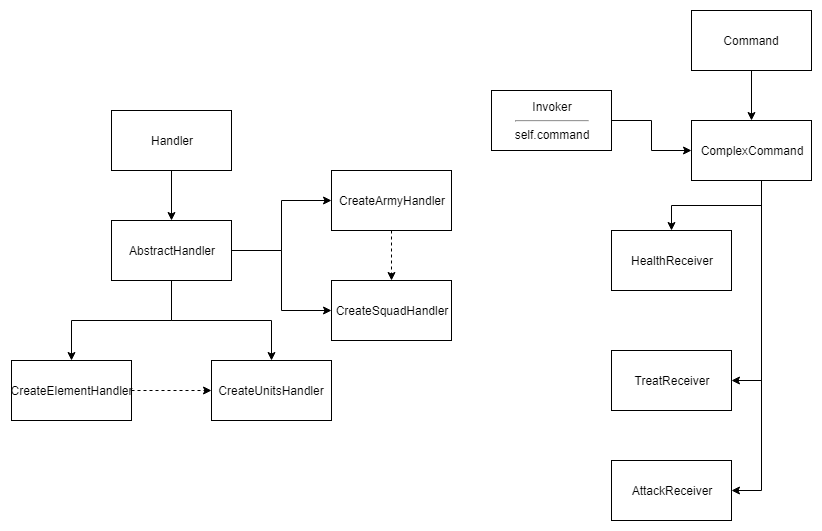

The diagram above was exported from draw.io. Its source (the exported page's mxGraphModel, read from the mxfile embedded in the PNG):
<mxGraphModel dx="840" dy="1584" grid="1" gridSize="10" guides="1" tooltips="1" connect="1" arrows="1" fold="1" page="1" pageScale="1" pageWidth="850" pageHeight="1100" math="0" shadow="0">
  <root>
    <mxCell id="0" />
    <mxCell id="1" parent="0" />
    <mxCell id="oBS74nlPa9I4a8s0ucTD-5" style="edgeStyle=orthogonalEdgeStyle;rounded=0;orthogonalLoop=1;jettySize=auto;html=1;" edge="1" parent="1" source="oBS74nlPa9I4a8s0ucTD-1" target="oBS74nlPa9I4a8s0ucTD-2">
      <mxGeometry relative="1" as="geometry" />
    </mxCell>
    <mxCell id="oBS74nlPa9I4a8s0ucTD-1" value="Handler" style="rounded=0;whiteSpace=wrap;html=1;" vertex="1" parent="1">
      <mxGeometry x="110" y="40" width="120" height="60" as="geometry" />
    </mxCell>
    <mxCell id="oBS74nlPa9I4a8s0ucTD-6" style="edgeStyle=orthogonalEdgeStyle;rounded=0;orthogonalLoop=1;jettySize=auto;html=1;" edge="1" parent="1" source="oBS74nlPa9I4a8s0ucTD-2" target="oBS74nlPa9I4a8s0ucTD-3">
      <mxGeometry relative="1" as="geometry" />
    </mxCell>
    <mxCell id="oBS74nlPa9I4a8s0ucTD-7" style="edgeStyle=orthogonalEdgeStyle;rounded=0;orthogonalLoop=1;jettySize=auto;html=1;entryX=0.5;entryY=0;entryDx=0;entryDy=0;" edge="1" parent="1" source="oBS74nlPa9I4a8s0ucTD-2" target="oBS74nlPa9I4a8s0ucTD-4">
      <mxGeometry relative="1" as="geometry" />
    </mxCell>
    <mxCell id="oBS74nlPa9I4a8s0ucTD-10" style="edgeStyle=orthogonalEdgeStyle;rounded=0;orthogonalLoop=1;jettySize=auto;html=1;" edge="1" parent="1" source="oBS74nlPa9I4a8s0ucTD-2" target="oBS74nlPa9I4a8s0ucTD-9">
      <mxGeometry relative="1" as="geometry" />
    </mxCell>
    <mxCell id="oBS74nlPa9I4a8s0ucTD-12" style="edgeStyle=orthogonalEdgeStyle;rounded=0;orthogonalLoop=1;jettySize=auto;html=1;entryX=0;entryY=0.5;entryDx=0;entryDy=0;" edge="1" parent="1" source="oBS74nlPa9I4a8s0ucTD-2" target="oBS74nlPa9I4a8s0ucTD-11">
      <mxGeometry relative="1" as="geometry" />
    </mxCell>
    <mxCell id="oBS74nlPa9I4a8s0ucTD-2" value="AbstractHandler" style="rounded=0;whiteSpace=wrap;html=1;" vertex="1" parent="1">
      <mxGeometry x="110" y="150" width="120" height="60" as="geometry" />
    </mxCell>
    <mxCell id="oBS74nlPa9I4a8s0ucTD-8" style="edgeStyle=orthogonalEdgeStyle;rounded=0;orthogonalLoop=1;jettySize=auto;html=1;dashed=1;" edge="1" parent="1" source="oBS74nlPa9I4a8s0ucTD-3" target="oBS74nlPa9I4a8s0ucTD-4">
      <mxGeometry relative="1" as="geometry" />
    </mxCell>
    <mxCell id="oBS74nlPa9I4a8s0ucTD-3" value="CreateElementHandler" style="rounded=0;whiteSpace=wrap;html=1;" vertex="1" parent="1">
      <mxGeometry x="10" y="290" width="120" height="60" as="geometry" />
    </mxCell>
    <mxCell id="oBS74nlPa9I4a8s0ucTD-4" value="CreateUnitsHandler" style="rounded=0;whiteSpace=wrap;html=1;" vertex="1" parent="1">
      <mxGeometry x="210" y="290" width="120" height="60" as="geometry" />
    </mxCell>
    <mxCell id="oBS74nlPa9I4a8s0ucTD-13" style="edgeStyle=orthogonalEdgeStyle;rounded=0;orthogonalLoop=1;jettySize=auto;html=1;dashed=1;" edge="1" parent="1" source="oBS74nlPa9I4a8s0ucTD-9" target="oBS74nlPa9I4a8s0ucTD-11">
      <mxGeometry relative="1" as="geometry" />
    </mxCell>
    <mxCell id="oBS74nlPa9I4a8s0ucTD-9" value="CreateArmyHandler" style="rounded=0;whiteSpace=wrap;html=1;" vertex="1" parent="1">
      <mxGeometry x="330" y="100" width="120" height="60" as="geometry" />
    </mxCell>
    <mxCell id="oBS74nlPa9I4a8s0ucTD-11" value="CreateSquadHandler" style="rounded=0;whiteSpace=wrap;html=1;" vertex="1" parent="1">
      <mxGeometry x="330" y="210" width="120" height="60" as="geometry" />
    </mxCell>
    <mxCell id="oBS74nlPa9I4a8s0ucTD-26" style="edgeStyle=orthogonalEdgeStyle;rounded=0;orthogonalLoop=1;jettySize=auto;html=1;" edge="1" parent="1" source="oBS74nlPa9I4a8s0ucTD-14" target="oBS74nlPa9I4a8s0ucTD-18">
      <mxGeometry relative="1" as="geometry" />
    </mxCell>
    <mxCell id="oBS74nlPa9I4a8s0ucTD-14" value="Command" style="rounded=0;whiteSpace=wrap;html=1;" vertex="1" parent="1">
      <mxGeometry x="690" y="-60" width="120" height="60" as="geometry" />
    </mxCell>
    <mxCell id="oBS74nlPa9I4a8s0ucTD-19" style="edgeStyle=orthogonalEdgeStyle;rounded=0;orthogonalLoop=1;jettySize=auto;html=1;entryX=0;entryY=0.5;entryDx=0;entryDy=0;" edge="1" parent="1" source="oBS74nlPa9I4a8s0ucTD-17" target="oBS74nlPa9I4a8s0ucTD-18">
      <mxGeometry relative="1" as="geometry" />
    </mxCell>
    <mxCell id="oBS74nlPa9I4a8s0ucTD-17" value="Invoker&lt;hr&gt;self.command" style="rounded=0;whiteSpace=wrap;html=1;" vertex="1" parent="1">
      <mxGeometry x="490" y="20" width="120" height="60" as="geometry" />
    </mxCell>
    <mxCell id="oBS74nlPa9I4a8s0ucTD-23" style="edgeStyle=orthogonalEdgeStyle;rounded=0;orthogonalLoop=1;jettySize=auto;html=1;" edge="1" parent="1" source="oBS74nlPa9I4a8s0ucTD-18" target="oBS74nlPa9I4a8s0ucTD-20">
      <mxGeometry relative="1" as="geometry">
        <Array as="points">
          <mxPoint x="760" y="135" />
          <mxPoint x="670" y="135" />
        </Array>
      </mxGeometry>
    </mxCell>
    <mxCell id="oBS74nlPa9I4a8s0ucTD-24" style="edgeStyle=orthogonalEdgeStyle;rounded=0;orthogonalLoop=1;jettySize=auto;html=1;" edge="1" parent="1" source="oBS74nlPa9I4a8s0ucTD-18" target="oBS74nlPa9I4a8s0ucTD-21">
      <mxGeometry relative="1" as="geometry">
        <Array as="points">
          <mxPoint x="760" y="310" />
        </Array>
      </mxGeometry>
    </mxCell>
    <mxCell id="oBS74nlPa9I4a8s0ucTD-25" style="edgeStyle=orthogonalEdgeStyle;rounded=0;orthogonalLoop=1;jettySize=auto;html=1;entryX=1;entryY=0.5;entryDx=0;entryDy=0;" edge="1" parent="1" source="oBS74nlPa9I4a8s0ucTD-18" target="oBS74nlPa9I4a8s0ucTD-22">
      <mxGeometry relative="1" as="geometry">
        <Array as="points">
          <mxPoint x="760" y="420" />
        </Array>
      </mxGeometry>
    </mxCell>
    <mxCell id="oBS74nlPa9I4a8s0ucTD-18" value="ComplexCommand" style="rounded=0;whiteSpace=wrap;html=1;" vertex="1" parent="1">
      <mxGeometry x="690" y="50" width="120" height="60" as="geometry" />
    </mxCell>
    <mxCell id="oBS74nlPa9I4a8s0ucTD-20" value="HealthReceiver" style="rounded=0;whiteSpace=wrap;html=1;" vertex="1" parent="1">
      <mxGeometry x="610" y="160" width="120" height="60" as="geometry" />
    </mxCell>
    <mxCell id="oBS74nlPa9I4a8s0ucTD-21" value="TreatReceiver" style="rounded=0;whiteSpace=wrap;html=1;" vertex="1" parent="1">
      <mxGeometry x="610" y="280" width="120" height="60" as="geometry" />
    </mxCell>
    <mxCell id="oBS74nlPa9I4a8s0ucTD-22" value="AttackReceiver" style="rounded=0;whiteSpace=wrap;html=1;" vertex="1" parent="1">
      <mxGeometry x="610" y="390" width="120" height="60" as="geometry" />
    </mxCell>
  </root>
</mxGraphModel>